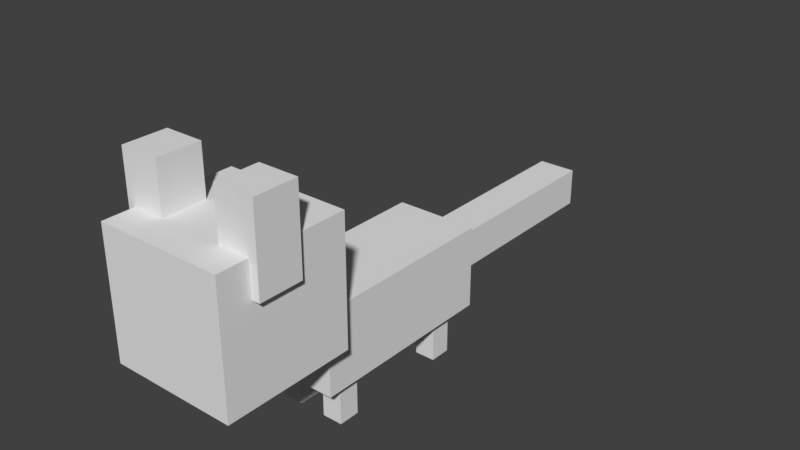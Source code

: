 # Source: castle_critter_joining.blend  (saved by Blender 2.78.0; exported with 4.5.12 LTS)
import bpy
from mathutils import Matrix  # noqa: F401  (used for matrix-valued properties, if any)

bpy.ops.wm.read_factory_settings(use_empty=True)
scene = bpy.context.scene
scene.name = 'Scene'

# ---- collections
col_collection_1 = bpy.data.collections.new('Collection 1'); scene.collection.children.link(col_collection_1)

# ---- world
world_world = bpy.data.worlds.new('World'); scene.world = world_world
world_world.color = (0.05088, 0.05088, 0.05088)
world_world.use_sun_shadow = False
world_world.sun_shadow_jitter_overblur = 0.0
world_world.cycles.sampling_method = 'MANUAL'

# ---- meshes
me_cube_005 = bpy.data.meshes.new('Cube.005')
me_cube_005.from_pydata([(-1.0, -1.0, -1.0), (-1.0, -1.0, 6.252), (-1.0, 2.608, -1.0), (-1.0, 2.608, 6.252), (2.425, -1.0, -1.0), (2.425, -1.0, 6.252), (2.425, 2.608, -1.0), (2.425, 2.608, 6.252)], [], [(1, 3, 2, 0), (3, 7, 6, 2), (7, 5, 4, 6), (5, 1, 0, 4), (0, 2, 6, 4), (5, 7, 3, 1)])
_uv = me_cube_005.uv_layers.new(name='UVMap')
_uv.uv.foreach_set('vector', [0.0156, 0.5624, 3.376e-05, 0.5624, 3.376e-05, 0.5002, 0.0156, 0.5002, 0.06243, 0.5624, 0.04698, 0.5624, 0.04698, 0.5003, 0.06243, 0.5003, 0.04683, 0.5624, 0.03137, 0.5624, 0.03137, 0.5002, 0.04683, 0.5002, 0.03116, 0.5624, 0.01569, 0.5624, 0.01569, 0.5005, 0.03116, 0.5005, 0.0313, 0.5626, 0.04681, 0.5626, 0.04681, 0.5937, 0.0313, 0.5937, 0.01569, 0.5626, 0.0312, 0.5626, 0.0312, 0.5936, 0.01569, 0.5936])
me_cube_005.use_remesh_preserve_volume = False
me_cube_005.use_remesh_preserve_attributes = False
me_cube_005.use_mirror_vertex_groups = False
me_cube_005.update()
me_cube_003 = bpy.data.meshes.new('Cube.003')
me_cube_003.from_pydata([(-1.0, -1.0, -1.0), (-1.0, -1.0, 6.252), (-1.0, 2.608, -1.0), (-1.0, 2.608, 6.252), (2.425, -1.0, -1.0), (2.425, -1.0, 6.252), (2.425, 2.608, -1.0), (2.425, 2.608, 6.252)], [], [(1, 3, 2, 0), (3, 7, 6, 2), (7, 5, 4, 6), (5, 1, 0, 4), (0, 2, 6, 4), (5, 7, 3, 1)])
_uv = me_cube_003.uv_layers.new(name='UVMap')
_uv.uv.foreach_set('vector', [0.0156, 0.5624, 3.376e-05, 0.5624, 3.376e-05, 0.5002, 0.0156, 0.5002, 0.06243, 0.5624, 0.04698, 0.5624, 0.04698, 0.5003, 0.06243, 0.5003, 0.04683, 0.5624, 0.03137, 0.5624, 0.03137, 0.5002, 0.04683, 0.5002, 0.03116, 0.5624, 0.01569, 0.5624, 0.01569, 0.5005, 0.03116, 0.5005, 0.0313, 0.5626, 0.04681, 0.5626, 0.04681, 0.5937, 0.0313, 0.5937, 0.01569, 0.5626, 0.0312, 0.5626, 0.0312, 0.5936, 0.01569, 0.5936])
me_cube_003.use_remesh_preserve_volume = False
me_cube_003.use_remesh_preserve_attributes = False
me_cube_003.use_mirror_vertex_groups = False
me_cube_003.update()
me_cube_000 = bpy.data.meshes.new('Cube.000')
me_cube_000.from_pydata([(-1.0, -1.0, -1.0), (-1.0, -1.0, 6.252), (-1.0, 2.608, -1.0), (-1.0, 2.608, 6.252), (2.425, -1.0, -1.0), (2.425, -1.0, 6.252), (2.425, 2.608, -1.0), (2.425, 2.608, 6.252)], [], [(1, 3, 2, 0), (3, 7, 6, 2), (7, 5, 4, 6), (5, 1, 0, 4), (0, 2, 6, 4), (5, 7, 3, 1)])
_uv = me_cube_000.uv_layers.new(name='UVMap')
_uv.uv.foreach_set('vector', [0.0156, 0.5624, 3.376e-05, 0.5624, 3.376e-05, 0.5002, 0.0156, 0.5002, 0.06243, 0.5624, 0.04698, 0.5624, 0.04698, 0.5003, 0.06243, 0.5003, 0.04683, 0.5624, 0.03137, 0.5624, 0.03137, 0.5002, 0.04683, 0.5002, 0.03116, 0.5624, 0.01569, 0.5624, 0.01569, 0.5005, 0.03116, 0.5005, 0.0313, 0.5626, 0.04681, 0.5626, 0.04681, 0.5937, 0.0313, 0.5937, 0.01569, 0.5626, 0.0312, 0.5626, 0.0312, 0.5936, 0.01569, 0.5936])
me_cube_000.use_remesh_preserve_volume = False
me_cube_000.use_remesh_preserve_attributes = False
me_cube_000.use_mirror_vertex_groups = False
me_cube_000.update()
me_cube_012 = bpy.data.meshes.new('Cube.012')
me_cube_012.from_pydata([(-1.0, -1.0, -1.0), (-1.0, -1.0, 6.252), (-1.0, 2.608, -1.0), (-1.0, 2.608, 6.252), (2.425, -1.0, -1.0), (2.425, -1.0, 6.252), (2.425, 2.608, -1.0), (2.425, 2.608, 6.252)], [], [(1, 3, 2, 0), (3, 7, 6, 2), (7, 5, 4, 6), (5, 1, 0, 4), (0, 2, 6, 4), (5, 7, 3, 1)])
_uv = me_cube_012.uv_layers.new(name='UVMap')
_uv.uv.foreach_set('vector', [0.0156, 0.5624, 3.376e-05, 0.5624, 3.376e-05, 0.5002, 0.0156, 0.5002, 0.06243, 0.5624, 0.04698, 0.5624, 0.04698, 0.5003, 0.06243, 0.5003, 0.04683, 0.5624, 0.03137, 0.5624, 0.03137, 0.5002, 0.04683, 0.5002, 0.03116, 0.5624, 0.01569, 0.5624, 0.01569, 0.5005, 0.03116, 0.5005, 0.0313, 0.5626, 0.04681, 0.5626, 0.04681, 0.5937, 0.0313, 0.5937, 0.01569, 0.5626, 0.0312, 0.5626, 0.0312, 0.5936, 0.01569, 0.5936])
me_cube_012.use_remesh_preserve_volume = False
me_cube_012.use_remesh_preserve_attributes = False
me_cube_012.use_mirror_vertex_groups = False
me_cube_012.update()
me_cube_008 = bpy.data.meshes.new('Cube.008')
me_cube_008.from_pydata([(-1.0, -1.0, -1.0), (-1.0, -1.0, 3.913), (-1.0, 1.555, -1.0), (-1.0, 1.555, 3.913), (1.312, -1.0, -1.0), (1.312, -1.0, 3.913), (1.312, 1.555, -1.0), (1.312, 1.555, 3.913)], [], [(1, 3, 2, 0), (3, 7, 6, 2), (7, 5, 4, 6), (5, 1, 0, 4), (0, 2, 6, 4), (5, 7, 3, 1)])
_uv = me_cube_008.uv_layers.new(name='UVMap')
_uv.uv.foreach_set('vector', [0.01558, 0.4687, 5.637e-05, 0.4687, 5.637e-05, 0.4064, 0.01558, 0.4064, 0.06245, 0.4687, 0.04697, 0.4687, 0.04697, 0.4064, 0.06245, 0.4064, 0.04679, 0.4686, 0.03132, 0.4686, 0.03132, 0.4064, 0.04679, 0.4064, 0.03118, 0.4686, 0.01573, 0.4686, 0.01573, 0.4065, 0.03118, 0.4065, 0.04682, 0.4999, 0.03131, 0.4999, 0.03131, 0.4689, 0.04682, 0.4689, 0.01569, 0.469, 0.03121, 0.469, 0.03121, 0.4999, 0.01569, 0.4999])
me_cube_008.use_remesh_preserve_volume = False
me_cube_008.use_remesh_preserve_attributes = False
me_cube_008.use_mirror_vertex_groups = False
me_cube_008.update()
me_cube_007 = bpy.data.meshes.new('Cube.007')
me_cube_007.from_pydata([(-1.0, -1.0, -1.0), (-1.0, -1.0, 2.967), (-1.0, 3.079, -1.0), (-1.0, 3.079, 2.967), (2.943, -1.0, -1.0), (2.943, -1.0, 2.967), (2.943, 3.079, -1.0), (2.943, 3.079, 2.967)], [], [(1, 3, 2, 0), (3, 7, 6, 2), (7, 5, 4, 6), (5, 1, 0, 4), (0, 2, 6, 4), (5, 7, 3, 1)])
_uv = me_cube_007.uv_layers.new(name='UVMap')
_uv.uv.foreach_set('vector', [0.2343, 0.9062, 0.1876, 0.9062, 0.1876, 0.813, 0.2343, 0.813, 0.3749, 0.9061, 0.3282, 0.9061, 0.3282, 0.8126, 0.3749, 0.8126, 0.3281, 0.9061, 0.2814, 0.9061, 0.2814, 0.8129, 0.3281, 0.8129, 0.2812, 0.9062, 0.2344, 0.9062, 0.2344, 0.813, 0.2812, 0.813, 0.2814, 0.9064, 0.3281, 0.9064, 0.3281, 0.9999, 0.2814, 0.9999, 0.2812, 0.9066, 0.2812, 0.9999, 0.2345, 0.9999, 0.2345, 0.9066])
me_cube_007.use_remesh_preserve_volume = False
me_cube_007.use_remesh_preserve_attributes = False
me_cube_007.use_mirror_vertex_groups = False
me_cube_007.update()
me_cube_004 = bpy.data.meshes.new('Cube.004')
me_cube_004.from_pydata([(-1.0, -1.0, -1.0), (-1.0, -1.0, 3.913), (-1.0, 1.555, -1.0), (-1.0, 1.555, 3.913), (1.312, -1.0, -1.0), (1.312, -1.0, 3.913), (1.312, 1.555, -1.0), (1.312, 1.555, 3.913)], [], [(1, 3, 2, 0), (3, 7, 6, 2), (7, 5, 4, 6), (5, 1, 0, 4), (0, 2, 6, 4), (5, 7, 3, 1)])
_uv = me_cube_004.uv_layers.new(name='UVMap')
_uv.uv.foreach_set('vector', [0.01556, 0.4687, 4.416e-05, 0.4687, 4.417e-05, 0.4064, 0.01556, 0.4064, 0.06246, 0.4686, 0.04697, 0.4686, 0.04697, 0.4064, 0.06246, 0.4064, 0.04681, 0.4686, 0.03132, 0.4686, 0.03132, 0.4064, 0.04681, 0.4064, 0.03121, 0.4687, 0.01573, 0.4687, 0.01573, 0.4065, 0.03121, 0.4065, 0.0468, 0.4999, 0.03131, 0.4999, 0.03131, 0.4689, 0.0468, 0.4689, 0.01569, 0.469, 0.03121, 0.469, 0.03121, 0.4999, 0.01569, 0.4999])
me_cube_004.use_remesh_preserve_volume = False
me_cube_004.use_remesh_preserve_attributes = False
me_cube_004.use_mirror_vertex_groups = False
me_cube_004.update()
me_cube_002 = bpy.data.meshes.new('Cube.002')
me_cube_002.from_pydata([(-1.0, -1.0, -1.0), (-1.0, -1.0, 4.491), (-1.0, 11.87, -1.0), (-1.0, 11.87, 4.491), (4.549, -1.0, -1.0), (4.549, -1.0, 4.491), (4.549, 11.87, -1.0), (4.549, 11.87, 4.491)], [], [(1, 3, 2, 0), (3, 7, 6, 2), (7, 5, 4, 6), (5, 1, 0, 4), (0, 2, 6, 4), (5, 7, 3, 1)])
_uv = me_cube_002.uv_layers.new(name='UVMap')
_uv.uv.foreach_set('vector', [0.07808, 0.6561, 6.347e-05, 0.6561, 6.347e-05, 0.594, 0.07808, 0.594, 0.2187, 0.6557, 0.1877, 0.6557, 0.1877, 0.5944, 0.2187, 0.5944, 0.1874, 0.656, 0.1095, 0.656, 0.1095, 0.5942, 0.1874, 0.5942, 0.0782, 0.5943, 0.1093, 0.5943, 0.1093, 0.656, 0.0782, 0.656, 0.1406, 0.6564, 0.1406, 0.7968, 0.1095, 0.7968, 0.1095, 0.6564, 0.1093, 0.6566, 0.1093, 0.7966, 0.07833, 0.7966, 0.07833, 0.6566])
me_cube_002.use_remesh_preserve_volume = False
me_cube_002.use_remesh_preserve_attributes = False
me_cube_002.use_mirror_vertex_groups = False
me_cube_002.update()
me_cube_001 = bpy.data.meshes.new('Cube.001')
me_cube_001.from_pydata([(-1.0, -1.0, -1.0), (-1.0, -1.0, 1.561), (-1.0, 13.21, -1.0), (-1.0, 13.21, 1.561), (1.587, -1.0, -1.0), (1.587, -1.0, 1.561), (1.587, 13.21, -1.0), (1.587, 13.21, 1.561)], [], [(1, 3, 2, 0), (3, 7, 6, 2), (7, 5, 4, 6), (5, 1, 0, 4), (0, 2, 6, 4), (5, 7, 3, 1)])
_uv = me_cube_001.uv_layers.new(name='UVMap')
_uv.uv.foreach_set('vector', [0.078, 0.8437, 0.0001144, 0.8437, 0.0001144, 0.8127, 0.078, 0.8127, 0.172, 0.8127, 0.1875, 0.8127, 0.1875, 0.8437, 0.172, 0.8437, 0.1718, 0.8436, 0.09386, 0.8436, 0.09386, 0.8127, 0.1718, 0.8127, 0.07819, 0.8127, 0.09366, 0.8127, 0.09366, 0.8437, 0.07819, 0.8437, 0.1093, 0.8439, 0.1093, 0.9999, 0.09379, 0.9999, 0.09379, 0.8439, 0.09369, 0.8439, 0.09369, 0.9997, 0.0782, 0.9997, 0.0782, 0.8439])
me_cube_001.use_remesh_preserve_volume = False
me_cube_001.use_remesh_preserve_attributes = False
me_cube_001.use_mirror_vertex_groups = False
me_cube_001.update()

# ---- objects
ob_cube_008 = bpy.data.objects.new('Cube.008', me_cube_005)
ob_cube_005 = bpy.data.objects.new('Cube.005', me_cube_003)
ob_cube_003 = bpy.data.objects.new('Cube.003', me_cube_000)
ob_cube_007 = bpy.data.objects.new('Cube.007', me_cube_012)
ob_cube_000 = bpy.data.objects.new('Cube.000', me_cube_008)
ob_cube_006 = bpy.data.objects.new('Cube.006', me_cube_007)
ob_cube_004 = bpy.data.objects.new('Cube.004', me_cube_004)
ob_cube_002 = bpy.data.objects.new('Cube.002', me_cube_002)
ob_cube_001 = bpy.data.objects.new('Cube.001', me_cube_001)

# ---- transforms, parenting, visibility, modifiers, constraints
ob_cube_008.location = (0.07048, 0.08198, 0.02617)
ob_cube_008.scale = (0.0219, 0.0219, 0.0219)
ob_cube_008.lineart.crease_threshold = 0.0
ob_cube_005.location = (-0.1032, 0.08198, 0.02617)
ob_cube_005.scale = (0.0219, 0.0219, 0.0219)
ob_cube_005.lineart.crease_threshold = 0.0
ob_cube_003.location = (-0.1032, -0.3896, 0.02617)
ob_cube_003.scale = (0.0219, 0.0219, 0.0219)
ob_cube_003.lineart.crease_threshold = 0.0
ob_cube_007.location = (0.07048, -0.3896, 0.02617)
ob_cube_007.scale = (0.0219, 0.0219, 0.0219)
ob_cube_007.lineart.crease_threshold = 0.0
ob_cube_000.location = (-0.1899, -0.7801, 0.7641)
ob_cube_000.scale = (0.06164, 0.06164, 0.06164)
ob_cube_000.lineart.crease_threshold = 0.0
ob_cube_006.location = (-0.1085, -0.8405, 0.485)
ob_cube_006.scale = (0.1154, 0.1154, 0.1154)
ob_cube_006.lineart.crease_threshold = 0.0
ob_cube_004.location = (0.1783, -0.7801, 0.7641)
ob_cube_004.scale = (0.06164, 0.06164, 0.06164)
ob_cube_004.lineart.crease_threshold = 0.0
ob_cube_002.location = (-0.09437, -0.433, 0.2199)
ob_cube_002.scale = (0.05511, 0.05511, 0.05511)
ob_cube_002.lineart.crease_threshold = 0.0
ob_cube_001.location = (-0.01905, 0.2742, 0.2942)
ob_cube_001.scale = (0.05534, 0.05534, 0.05534)
ob_cube_001.lineart.crease_threshold = 0.0

# ---- collection membership
col_collection_1.objects.link(ob_cube_008)
col_collection_1.objects.link(ob_cube_005)
col_collection_1.objects.link(ob_cube_003)
col_collection_1.objects.link(ob_cube_007)
col_collection_1.objects.link(ob_cube_000)
col_collection_1.objects.link(ob_cube_006)
col_collection_1.objects.link(ob_cube_004)
col_collection_1.objects.link(ob_cube_002)
col_collection_1.objects.link(ob_cube_001)

# ---- scene / render settings (as saved in the file)
scene.frame_start = 1; scene.frame_end = 250; scene.frame_set(1)
scene.render.engine = 'BLENDER_EEVEE_NEXT'
scene.render.resolution_percentage = 50
scene.render.dither_intensity = 0.0
scene.cycles.use_denoising = False
scene.cycles.samples = 128
scene.cycles.sampling_pattern = 'TABULATED_SOBOL'
scene.cycles.light_sampling_threshold = 0.0
scene.cycles.use_adaptive_sampling = False
scene.cycles.use_light_tree = False
scene.cycles.blur_glossy = 0.0
scene.cycles.sample_clamp_indirect = 0.0
scene.view_settings.view_transform = 'Standard'
bpy.context.view_layer.update()

# ---- added for rendering (the .blend has no active camera and no usable light): camera, sun
cam_auto = bpy.data.cameras.new('AutoCamera')
cam_auto.lens = 50.0
cam_auto.sensor_width = 36.0
cam_auto.clip_end = 1000.0
ob_auto_camera = bpy.data.objects.new('AutoCamera', cam_auto)
scene.collection.objects.link(ob_auto_camera)
ob_auto_camera.location = (2.09526, -2.48493, 2.17792)
ob_auto_camera.rotation_euler = (1.09748, -7.21219e-08, 0.694738)
scene.camera = ob_auto_camera
light_auto_sun = bpy.data.lights.new('AutoSun', 'SUN')
light_auto_sun.energy = 3.0
light_auto_sun.angle = 0.0523599
ob_auto_sun = bpy.data.objects.new('AutoSun', light_auto_sun)
scene.collection.objects.link(ob_auto_sun)
ob_auto_sun.rotation_euler = (0.872665, 0.174533, 0.523599)
bpy.context.view_layer.update()
